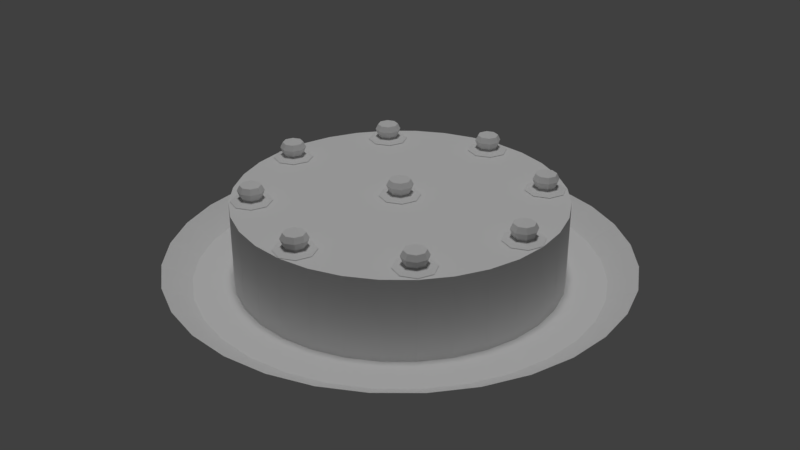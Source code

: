 # Source: cake.blend  (saved by Blender 2.79.0; exported with 4.5.12 LTS)
import bpy
from mathutils import Matrix  # noqa: F401  (used for matrix-valued properties, if any)

bpy.ops.wm.read_factory_settings(use_empty=True)
scene = bpy.context.scene
scene.name = 'Scene'

# ---- collections
col_collection_1 = bpy.data.collections.new('Collection 1'); scene.collection.children.link(col_collection_1)

# ---- materials (node trees are filled in below, after node groups)
mat_material_001 = bpy.data.materials.new('Material.001')
mat_material_001.alpha_threshold = 0.0
mat_material_001.use_transparent_shadow = False
mat_material_001.roughness = 0.5
mat_material = bpy.data.materials.new('Material')
mat_material.alpha_threshold = 0.0
mat_material.use_transparent_shadow = False
mat_material.roughness = 0.5
mat_material_002 = bpy.data.materials.new('Material.002')
mat_material_002.alpha_threshold = 0.0
mat_material_002.use_transparent_shadow = False
mat_material_002.roughness = 0.5

# ---- material node trees

# ---- world
world_world = bpy.data.worlds.new('World'); scene.world = world_world
world_world.color = (0.05088, 0.05088, 0.05088)
world_world.use_sun_shadow = False
world_world.sun_shadow_jitter_overblur = 0.0
world_world.cycles.sampling_method = 'MANUAL'

# ---- lights
light_sun = bpy.data.lights.new('Sun', 'SUN')
light_sun.transmission_factor = 0.0
light_sun.angle = 0.1993
light_sun.energy = 1.0
light_sun.shadow_buffer_clip_start = 0.5
light_sun.shadow_soft_size = 0.1
light_sun.shadow_cascade_max_distance = 1000.0

# ---- meshes
me_cylinder_002 = bpy.data.meshes.new('Cylinder.002')
me_cylinder_002.from_pydata([(0.0, 1.0, 0.6), (0.1951, 0.9808, 0.6), (0.1951, 0.9808, 2.6), (0.3827, 0.9239, 0.6), (0.5556, 0.8315, 2.6), (0.7071, 0.7071, 2.6), (0.8315, 0.5556, 0.6), (0.8315, 0.5556, 2.6), (0.9239, 0.3827, 0.6), (0.9239, 0.3827, 2.6), (0.9808, 0.1951, 0.6), (0.9808, 0.1951, 2.6), (1.0, 7.55e-08, 0.6), (0.8315, -0.5556, 2.6), (0.7071, -0.7071, 0.6), (0.7071, -0.7071, 2.6), (0.1951, -0.9808, 0.6), (-3.258e-07, -1.0, 0.6), (-0.1951, -0.9808, 2.6), (-0.3827, -0.9239, 0.6), (-1.0, 9.656e-07, 0.6), (-0.9808, 0.1951, 0.6), (-0.9808, 0.1951, 2.6), (-0.9239, 0.3827, 0.6), (-0.9239, 0.3827, 2.6), (-0.7071, 0.7071, 0.6), (-0.3827, 0.9239, 2.6), (-0.1951, 0.9808, 0.6), (-0.1951, 0.9808, 2.6), (0.0, 1.0, 2.6), (0.3827, 0.9239, 2.6), (0.5556, 0.8315, 0.6), (0.7071, 0.7071, 0.6), (1.0, 7.55e-08, 2.6), (0.9808, -0.1951, 0.6), (0.9808, -0.1951, 2.6), (0.9239, -0.3827, 0.6), (0.9239, -0.3827, 2.6), (0.8315, -0.5556, 0.6), (0.5556, -0.8315, 0.6), (0.5556, -0.8315, 2.6), (0.3827, -0.9239, 0.6), (0.3827, -0.9239, 2.6), (0.1951, -0.9808, 2.6), (-3.258e-07, -1.0, 2.6), (-0.1951, -0.9808, 0.6), (-0.3827, -0.9239, 2.6), (-0.5556, -0.8315, 0.6), (-0.5556, -0.8315, 2.6), (-0.7071, -0.7071, 0.6), (-0.7071, -0.7071, 2.6), (-0.8315, -0.5556, 0.6), (-0.8315, -0.5556, 2.6), (-0.9239, -0.3827, 0.6), (-0.9239, -0.3827, 2.6), (-0.9808, -0.1951, 0.6), (-0.9808, -0.1951, 2.6), (-1.0, 9.656e-07, 2.6), (-0.8315, 0.5556, 0.6), (-0.8315, 0.5556, 2.6), (-0.7071, 0.7071, 2.6), (-0.5556, 0.8315, 0.6), (-0.5556, 0.8315, 2.6), (-0.3827, 0.9239, 0.6)], [], [(0, 29, 2, 1), (1, 2, 30, 3), (3, 30, 4, 31), (31, 4, 5, 32), (32, 5, 7, 6), (6, 7, 9, 8), (8, 9, 11, 10), (10, 11, 33, 12), (12, 33, 35, 34), (34, 35, 37, 36), (36, 37, 13, 38), (38, 13, 15, 14), (14, 15, 40, 39), (39, 40, 42, 41), (41, 42, 43, 16), (16, 43, 44, 17), (17, 44, 18, 45), (45, 18, 46, 19), (19, 46, 48, 47), (47, 48, 50, 49), (49, 50, 52, 51), (51, 52, 54, 53), (53, 54, 56, 55), (55, 56, 57, 20), (20, 57, 22, 21), (21, 22, 24, 23), (23, 24, 59, 58), (58, 59, 60, 25), (25, 60, 62, 61), (61, 62, 26, 63), (2, 29, 28, 26, 62, 60, 59, 24, 22, 57, 56, 54, 52, 50, 48, 46, 18, 44, 43, 42, 40, 15, 13, 37, 35, 33, 11, 9, 7, 5, 4, 30), (27, 28, 29, 0), (63, 26, 28, 27)])
_k = set([(0, 1), (0, 27), (0, 29), (1, 2), (1, 3), (2, 29), (2, 30), (3, 30), (3, 31), (4, 5), (4, 30), (4, 31), (5, 7), (5, 32), (6, 7), (6, 8), (6, 32), (7, 9), (8, 9), (8, 10), (9, 11), (10, 11), (10, 12), (11, 33), (12, 33), (12, 34), (13, 15), (13, 37), (13, 38), (14, 15), (14, 38), (14, 39), (15, 40), (16, 17), (16, 41), (16, 43), (17, 44), (17, 45), (18, 44), (18, 45), (18, 46), (19, 45), (19, 46), (19, 47), (20, 21), (20, 55), (20, 57), (21, 22), (21, 23), (22, 24), (22, 57), (23, 24), (23, 58), (24, 59), (25, 58), (25, 60), (25, 61), (26, 28), (26, 62), (26, 63), (27, 28), (27, 63), (28, 29), (31, 32), (33, 35), (34, 35), (34, 36), (35, 37), (36, 37), (36, 38), (39, 40), (39, 41), (40, 42), (41, 42), (42, 43), (43, 44), (46, 48), (47, 48), (47, 49), (48, 50), (49, 50), (49, 51), (50, 52), (51, 52), (51, 53), (52, 54), (53, 54), (53, 55), (54, 56), (55, 56), (56, 57), (58, 59), (59, 60), (60, 62), (61, 62), (61, 63)])
me_cylinder_002.attributes.new('sharp_edge', 'BOOLEAN', 'EDGE').data.foreach_set('value', [ (min(e.vertices), max(e.vertices)) in _k for e in me_cylinder_002.edges])
_uv = me_cylinder_002.uv_layers.new(name='UVMap')
_uv.uv.foreach_set('vector', [2.395, -2.732, 2.395, 0.5156, 2.097, 0.5156, 2.097, -2.732, 2.097, -2.732, 2.097, 0.5156, 1.816, 0.5156, 1.816, -2.732, 1.816, -2.732, 1.816, 0.5156, 1.563, 0.5156, 1.563, -2.732, 1.563, -2.732, 1.563, 0.5156, 1.347, 0.5156, 1.347, -2.732, -1.742, 3.748, -1.742, 0.5, -1.527, 0.5, -1.527, 3.748, -1.527, 3.748, -1.527, 0.5, -1.274, 0.5, -1.274, 3.748, -1.274, 3.748, -1.274, 0.5, -0.993, 0.5, -0.993, 3.748, -0.993, 3.748, -0.993, 0.5, -0.6945, 0.5, -0.6945, 3.748, -0.6945, 3.748, -0.6945, 0.5, -0.3902, 0.5, -0.3902, 3.748, -0.3902, 3.748, -0.3902, 0.5, -0.09174, 0.5, -0.09174, 3.748, -0.09174, 3.748, -0.09174, 0.5, 0.1894, 0.5, 0.1894, 3.748, 0.1894, 3.748, 0.1894, 0.5, 0.4425, 0.5, 0.4425, 3.748, 0.4425, 3.748, 0.4425, 0.5, 0.6576, 0.5, 0.6576, 3.748, -1.312, -2.748, -1.312, 0.5, -1.565, 0.5, -1.565, -2.748, -1.565, -2.748, -1.565, 0.5, -1.846, 0.5, -1.846, -2.748, -1.846, -2.748, -1.846, 0.5, -2.145, 0.5, -2.145, -2.748, -2.145, -2.748, -2.145, 0.5, -2.449, 0.5, -2.449, -2.748, -2.449, -2.748, -2.449, 0.5, -2.748, 0.5, -2.748, -2.748, -2.277, 3.748, -2.277, 0.5, -1.995, 0.5, -1.995, 3.748, -1.995, 3.748, -1.995, 0.5, -1.742, 0.5, -1.742, 3.748, 0.6576, -2.748, 0.6576, 0.5, 0.4046, 0.5, 0.4046, -2.748, 0.4046, -2.748, 0.4046, 0.5, 0.1234, 0.5, 0.1234, -2.748, 0.1234, -2.748, 0.1234, 0.5, -0.175, 0.5, -0.175, -2.748, -0.175, -2.748, -0.175, 0.5, -0.4794, 0.5, -0.4794, -2.748, -0.4794, -2.748, -0.4794, 0.5, -0.7778, 0.5, -0.7778, -2.748, -0.7778, -2.748, -0.7778, 0.5, -1.059, 0.5, -1.059, -2.748, -1.059, -2.748, -1.059, 0.5, -1.312, 0.5, -1.312, -2.748, 3.748, -2.732, 3.748, 0.5156, 3.532, 0.5156, 3.532, -2.732, 3.532, -2.732, 3.532, 0.5156, 3.279, 0.5156, 3.279, -2.732, 3.279, -2.732, 3.279, 0.5156, 2.998, 0.5156, 2.998, -2.732, 2.355, 0.5156, 2.653, 0.5777, 2.934, 0.6996, 3.187, 0.8764, 3.403, 1.101, 3.572, 1.366, 3.688, 1.66, 3.748, 1.972, 3.748, 2.291, 3.688, 2.603, 3.572, 2.897, 3.403, 3.162, 3.187, 3.387, 2.934, 3.564, 2.653, 3.685, 2.355, 3.748, 2.05, 3.748, 1.752, 3.685, 1.471, 3.564, 1.218, 3.387, 1.003, 3.162, 0.8335, 2.897, 0.717, 2.603, 0.6576, 2.291, 0.6576, 1.972, 0.717, 1.66, 0.8335, 1.366, 1.003, 1.101, 1.218, 0.8764, 1.471, 0.6996, 1.752, 0.5777, 2.05, 0.5156, 2.7, -2.732, 2.7, 0.5156, 2.395, 0.5156, 2.395, -2.732, 2.998, -2.732, 2.998, 0.5156, 2.7, 0.5156, 2.7, -2.732])
me_cylinder_002.materials.append(mat_material_001)
me_cylinder_002.use_remesh_preserve_volume = False
me_cylinder_002.use_remesh_preserve_attributes = False
me_cylinder_002.use_mirror_vertex_groups = False
me_cylinder_002.update()
me_cylinder_000 = bpy.data.meshes.new('Cylinder.000')
me_cylinder_000.from_pydata([(-0.06414, 0.0, 3.015), (-0.08068, 0.0, 2.88), (-0.0641, 2.486e-09, 2.704), (-0.125, 0.0, 2.611), (-0.04535, 0.04535, 3.015), (-0.05705, 0.05705, 2.88), (-0.04533, 0.04533, 2.704), (-0.08839, 0.08839, 2.611), (-1.839e-08, 0.06414, 3.015), (-2.056e-08, 0.08068, 2.88), (-2.004e-08, 0.0641, 2.704), (-1.67e-08, 0.125, 2.611), (-3.222e-08, -1.335e-08, 3.117), (0.04535, 0.04535, 3.015), (0.05705, 0.05705, 2.88), (0.04533, 0.04533, 2.704), (0.08839, 0.08839, 2.611), (0.06414, 2.085e-09, 3.015), (0.08068, 1.419e-09, 2.88), (0.0641, 5.417e-09, 2.704), (0.125, 1.555e-09, 2.611), (0.04535, -0.04535, 3.015), (0.05705, -0.05705, 2.88), (0.04533, -0.04533, 2.704), (0.08839, -0.08839, 2.611), (-2.089e-08, -0.06414, 3.015), (-2.056e-08, -0.08068, 2.88), (-1.591e-08, -0.0641, 2.704), (-2.043e-08, -0.125, 2.611), (-0.04535, -0.04535, 3.015), (-0.05705, -0.05705, 2.88), (-0.04533, -0.04533, 2.704), (-0.08839, -0.08839, 2.611), (0.8109, 0.0, 3.015), (0.7943, 0.0, 2.88), (0.8109, 2.486e-09, 2.704), (0.75, 0.0, 2.611), (0.8296, 0.04535, 3.015), (0.8179, 0.05705, 2.88), (0.8297, 0.04533, 2.704), (0.7866, 0.08839, 2.611), (0.875, 0.06414, 3.015), (0.875, 0.08068, 2.88), (0.875, 0.0641, 2.704), (0.875, 0.125, 2.611), (0.875, -1.335e-08, 3.117), (0.9204, 0.04535, 3.015), (0.9321, 0.05705, 2.88), (0.9203, 0.04533, 2.704), (0.9634, 0.08839, 2.611), (0.9391, 2.085e-09, 3.015), (0.9557, 1.419e-09, 2.88), (0.9391, 5.417e-09, 2.704), (1.0, 1.555e-09, 2.611), (0.9204, -0.04535, 3.015), (0.9321, -0.05705, 2.88), (0.9203, -0.04533, 2.704), (0.9634, -0.08839, 2.611), (0.875, -0.06414, 3.015), (0.875, -0.08068, 2.88), (0.875, -0.0641, 2.704), (0.875, -0.125, 2.611), (0.8296, -0.04535, 3.015), (0.8179, -0.05705, 2.88), (0.8297, -0.04533, 2.704), (0.7866, -0.08839, 2.611), (-0.9391, 0.0, 3.015), (-0.9557, 0.0, 2.88), (-0.9391, 2.486e-09, 2.704), (-1.0, 0.0, 2.611), (-0.9204, 0.04535, 3.015), (-0.9321, 0.05705, 2.88), (-0.9203, 0.04533, 2.704), (-0.9634, 0.08839, 2.611), (-0.875, 0.06414, 3.015), (-0.875, 0.08068, 2.88), (-0.875, 0.0641, 2.704), (-0.875, 0.125, 2.611), (-0.875, -1.335e-08, 3.117), (-0.8296, 0.04535, 3.015), (-0.8179, 0.05705, 2.88), (-0.8297, 0.04533, 2.704), (-0.7866, 0.08839, 2.611), (-0.8109, 2.085e-09, 3.015), (-0.7943, 1.419e-09, 2.88), (-0.8109, 5.417e-09, 2.704), (-0.75, 1.555e-09, 2.611), (-0.8296, -0.04535, 3.015), (-0.8179, -0.05705, 2.88), (-0.8297, -0.04533, 2.704), (-0.7866, -0.08839, 2.611), (-0.875, -0.06414, 3.015), (-0.875, -0.08068, 2.88), (-0.875, -0.0641, 2.704), (-0.875, -0.125, 2.611), (-0.9204, -0.04535, 3.015), (-0.9321, -0.05705, 2.88), (-0.9203, -0.04533, 2.704), (-0.9634, -0.08839, 2.611), (-0.06414, 0.875, 3.015), (-0.08068, 0.875, 2.88), (-0.0641, 0.875, 2.704), (-0.125, 0.875, 2.611), (-0.04535, 0.9204, 3.015), (-0.05705, 0.9321, 2.88), (-0.04533, 0.9203, 2.704), (-0.08839, 0.9634, 2.611), (-1.839e-08, 0.9391, 3.015), (-2.056e-08, 0.9557, 2.88), (-2.004e-08, 0.9391, 2.704), (-1.67e-08, 1.0, 2.611), (-3.222e-08, 0.875, 3.117), (0.04535, 0.9204, 3.015), (0.05705, 0.9321, 2.88), (0.04533, 0.9203, 2.704), (0.08839, 0.9634, 2.611), (0.06414, 0.875, 3.015), (0.08068, 0.875, 2.88), (0.0641, 0.875, 2.704), (0.125, 0.875, 2.611), (0.04535, 0.8296, 3.015), (0.05705, 0.8179, 2.88), (0.04533, 0.8297, 2.704), (0.08839, 0.7866, 2.611), (-2.089e-08, 0.8109, 3.015), (-2.056e-08, 0.7943, 2.88), (-1.591e-08, 0.8109, 2.704), (-2.043e-08, 0.75, 2.611), (-0.04535, 0.8296, 3.015), (-0.05705, 0.8179, 2.88), (-0.04533, 0.8297, 2.704), (-0.08839, 0.7866, 2.611), (-0.06414, -0.875, 3.015), (-0.08068, -0.875, 2.88), (-0.0641, -0.875, 2.704), (-0.125, -0.875, 2.611), (-0.04535, -0.8296, 3.015), (-0.05705, -0.8179, 2.88), (-0.04533, -0.8297, 2.704), (-0.08839, -0.7866, 2.611), (-1.839e-08, -0.8109, 3.015), (-2.056e-08, -0.7943, 2.88), (-2.004e-08, -0.8109, 2.704), (-1.67e-08, -0.75, 2.611), (-3.222e-08, -0.875, 3.117), (0.04535, -0.8296, 3.015), (0.05705, -0.8179, 2.88), (0.04533, -0.8297, 2.704), (0.08839, -0.7866, 2.611), (0.06414, -0.875, 3.015), (0.08068, -0.875, 2.88), (0.0641, -0.875, 2.704), (0.125, -0.875, 2.611), (0.04535, -0.9204, 3.015), (0.05705, -0.9321, 2.88), (0.04533, -0.9203, 2.704), (0.08839, -0.9634, 2.611), (-2.089e-08, -0.9391, 3.015), (-2.056e-08, -0.9557, 2.88), (-1.591e-08, -0.9391, 2.704), (-2.043e-08, -1.0, 2.611), (-0.04535, -0.9204, 3.015), (-0.05705, -0.9321, 2.88), (-0.04533, -0.9203, 2.704), (-0.08839, -0.9634, 2.611), (0.5484, -0.6125, 3.015), (0.5318, -0.6125, 2.88), (0.5484, -0.6125, 2.704), (0.4875, -0.6125, 2.611), (0.5671, -0.5671, 3.015), (0.5554, -0.5554, 2.88), (0.5672, -0.5672, 2.704), (0.5241, -0.5241, 2.611), (0.6125, -0.5484, 3.015), (0.6125, -0.5318, 2.88), (0.6125, -0.5484, 2.704), (0.6125, -0.4875, 2.611), (0.6125, -0.6125, 3.117), (0.6579, -0.5671, 3.015), (0.6696, -0.5554, 2.88), (0.6578, -0.5672, 2.704), (0.7009, -0.5241, 2.611), (0.6766, -0.6125, 3.015), (0.6932, -0.6125, 2.88), (0.6766, -0.6125, 2.704), (0.7375, -0.6125, 2.611), (0.6579, -0.6579, 3.015), (0.6696, -0.6696, 2.88), (0.6578, -0.6578, 2.704), (0.7009, -0.7009, 2.611), (0.6125, -0.6766, 3.015), (0.6125, -0.6932, 2.88), (0.6125, -0.6766, 2.704), (0.6125, -0.7375, 2.611), (0.5671, -0.6579, 3.015), (0.5554, -0.6696, 2.88), (0.5672, -0.6578, 2.704), (0.5241, -0.7009, 2.611), (0.5484, 0.6125, 3.015), (0.5318, 0.6125, 2.88), (0.5484, 0.6125, 2.704), (0.4875, 0.6125, 2.611), (0.5671, 0.6579, 3.015), (0.5554, 0.6696, 2.88), (0.5672, 0.6578, 2.704), (0.5241, 0.7009, 2.611), (0.6125, 0.6766, 3.015), (0.6125, 0.6932, 2.88), (0.6125, 0.6766, 2.704), (0.6125, 0.7375, 2.611), (0.6125, 0.6125, 3.117), (0.6579, 0.6579, 3.015), (0.6696, 0.6696, 2.88), (0.6578, 0.6578, 2.704), (0.7009, 0.7009, 2.611), (0.6766, 0.6125, 3.015), (0.6932, 0.6125, 2.88), (0.6766, 0.6125, 2.704), (0.7375, 0.6125, 2.611), (0.6579, 0.5671, 3.015), (0.6696, 0.5554, 2.88), (0.6578, 0.5672, 2.704), (0.7009, 0.5241, 2.611), (0.6125, 0.5484, 3.015), (0.6125, 0.5318, 2.88), (0.6125, 0.5484, 2.704), (0.6125, 0.4875, 2.611), (0.5671, 0.5671, 3.015), (0.5554, 0.5554, 2.88), (0.5672, 0.5672, 2.704), (0.5241, 0.5241, 2.611), (-0.6766, 0.6125, 3.015), (-0.6932, 0.6125, 2.88), (-0.6766, 0.6125, 2.704), (-0.7375, 0.6125, 2.611), (-0.6579, 0.6579, 3.015), (-0.6696, 0.6696, 2.88), (-0.6578, 0.6578, 2.704), (-0.7009, 0.7009, 2.611), (-0.6125, 0.6766, 3.015), (-0.6125, 0.6932, 2.88), (-0.6125, 0.6766, 2.704), (-0.6125, 0.7375, 2.611), (-0.6125, 0.6125, 3.117), (-0.5671, 0.6579, 3.015), (-0.5554, 0.6696, 2.88), (-0.5672, 0.6578, 2.704), (-0.5241, 0.7009, 2.611), (-0.5484, 0.6125, 3.015), (-0.5318, 0.6125, 2.88), (-0.5484, 0.6125, 2.704), (-0.4875, 0.6125, 2.611), (-0.5671, 0.5671, 3.015), (-0.5554, 0.5554, 2.88), (-0.5672, 0.5672, 2.704), (-0.5241, 0.5241, 2.611), (-0.6125, 0.5484, 3.015), (-0.6125, 0.5318, 2.88), (-0.6125, 0.5484, 2.704), (-0.6125, 0.4875, 2.611), (-0.6579, 0.5671, 3.015), (-0.6696, 0.5554, 2.88), (-0.6578, 0.5672, 2.704), (-0.7009, 0.5241, 2.611), (-0.6766, -0.6125, 3.015), (-0.6932, -0.6125, 2.88), (-0.6766, -0.6125, 2.704), (-0.7375, -0.6125, 2.611), (-0.6579, -0.5671, 3.015), (-0.6696, -0.5554, 2.88), (-0.6578, -0.5672, 2.704), (-0.7009, -0.5241, 2.611), (-0.6125, -0.5484, 3.015), (-0.6125, -0.5318, 2.88), (-0.6125, -0.5484, 2.704), (-0.6125, -0.4875, 2.611), (-0.6125, -0.6125, 3.117), (-0.5671, -0.5671, 3.015), (-0.5554, -0.5554, 2.88), (-0.5672, -0.5672, 2.704), (-0.5241, -0.5241, 2.611), (-0.5484, -0.6125, 3.015), (-0.5318, -0.6125, 2.88), (-0.5484, -0.6125, 2.704), (-0.4875, -0.6125, 2.611), (-0.5671, -0.6579, 3.015), (-0.5554, -0.6696, 2.88), (-0.5672, -0.6578, 2.704), (-0.5241, -0.7009, 2.611), (-0.6125, -0.6766, 3.015), (-0.6125, -0.6932, 2.88), (-0.6125, -0.6766, 2.704), (-0.6125, -0.7375, 2.611), (-0.6579, -0.6579, 3.015), (-0.6696, -0.6696, 2.88), (-0.6578, -0.6578, 2.704), (-0.7009, -0.7009, 2.611)], [], [(2, 1, 5, 6), (3, 2, 6, 7), (1, 0, 4, 5), (7, 6, 10, 11), (5, 4, 8, 9), (6, 5, 9, 10), (11, 10, 15, 16), (9, 8, 13, 14), (10, 9, 14, 15), (15, 14, 18, 19), (16, 15, 19, 20), (14, 13, 17, 18), (19, 18, 22, 23), (20, 19, 23, 24), (18, 17, 21, 22), (24, 23, 27, 28), (22, 21, 25, 26), (23, 22, 26, 27), (26, 25, 29, 30), (27, 26, 30, 31), (28, 27, 31, 32), (0, 12, 4), (4, 12, 8), (8, 12, 13), (13, 12, 17), (17, 12, 21), (21, 12, 25), (25, 12, 29), (31, 30, 1, 2), (29, 12, 0), (32, 31, 2, 3), (30, 29, 0, 1), (35, 34, 38, 39), (36, 35, 39, 40), (34, 33, 37, 38), (40, 39, 43, 44), (38, 37, 41, 42), (39, 38, 42, 43), (44, 43, 48, 49), (42, 41, 46, 47), (43, 42, 47, 48), (48, 47, 51, 52), (49, 48, 52, 53), (47, 46, 50, 51), (52, 51, 55, 56), (53, 52, 56, 57), (51, 50, 54, 55), (57, 56, 60, 61), (55, 54, 58, 59), (56, 55, 59, 60), (59, 58, 62, 63), (60, 59, 63, 64), (61, 60, 64, 65), (33, 45, 37), (37, 45, 41), (41, 45, 46), (46, 45, 50), (50, 45, 54), (54, 45, 58), (58, 45, 62), (64, 63, 34, 35), (62, 45, 33), (65, 64, 35, 36), (63, 62, 33, 34), (68, 67, 71, 72), (69, 68, 72, 73), (67, 66, 70, 71), (73, 72, 76, 77), (71, 70, 74, 75), (72, 71, 75, 76), (77, 76, 81, 82), (75, 74, 79, 80), (76, 75, 80, 81), (81, 80, 84, 85), (82, 81, 85, 86), (80, 79, 83, 84), (85, 84, 88, 89), (86, 85, 89, 90), (84, 83, 87, 88), (90, 89, 93, 94), (88, 87, 91, 92), (89, 88, 92, 93), (92, 91, 95, 96), (93, 92, 96, 97), (94, 93, 97, 98), (66, 78, 70), (70, 78, 74), (74, 78, 79), (79, 78, 83), (83, 78, 87), (87, 78, 91), (91, 78, 95), (97, 96, 67, 68), (95, 78, 66), (98, 97, 68, 69), (96, 95, 66, 67), (101, 100, 104, 105), (102, 101, 105, 106), (100, 99, 103, 104), (106, 105, 109, 110), (104, 103, 107, 108), (105, 104, 108, 109), (110, 109, 114, 115), (108, 107, 112, 113), (109, 108, 113, 114), (114, 113, 117, 118), (115, 114, 118, 119), (113, 112, 116, 117), (118, 117, 121, 122), (119, 118, 122, 123), (117, 116, 120, 121), (123, 122, 126, 127), (121, 120, 124, 125), (122, 121, 125, 126), (125, 124, 128, 129), (126, 125, 129, 130), (127, 126, 130, 131), (99, 111, 103), (103, 111, 107), (107, 111, 112), (112, 111, 116), (116, 111, 120), (120, 111, 124), (124, 111, 128), (130, 129, 100, 101), (128, 111, 99), (131, 130, 101, 102), (129, 128, 99, 100), (134, 133, 137, 138), (135, 134, 138, 139), (133, 132, 136, 137), (139, 138, 142, 143), (137, 136, 140, 141), (138, 137, 141, 142), (143, 142, 147, 148), (141, 140, 145, 146), (142, 141, 146, 147), (147, 146, 150, 151), (148, 147, 151, 152), (146, 145, 149, 150), (151, 150, 154, 155), (152, 151, 155, 156), (150, 149, 153, 154), (156, 155, 159, 160), (154, 153, 157, 158), (155, 154, 158, 159), (158, 157, 161, 162), (159, 158, 162, 163), (160, 159, 163, 164), (132, 144, 136), (136, 144, 140), (140, 144, 145), (145, 144, 149), (149, 144, 153), (153, 144, 157), (157, 144, 161), (163, 162, 133, 134), (161, 144, 132), (164, 163, 134, 135), (162, 161, 132, 133), (167, 166, 170, 171), (168, 167, 171, 172), (166, 165, 169, 170), (172, 171, 175, 176), (170, 169, 173, 174), (171, 170, 174, 175), (176, 175, 180, 181), (174, 173, 178, 179), (175, 174, 179, 180), (180, 179, 183, 184), (181, 180, 184, 185), (179, 178, 182, 183), (184, 183, 187, 188), (185, 184, 188, 189), (183, 182, 186, 187), (189, 188, 192, 193), (187, 186, 190, 191), (188, 187, 191, 192), (191, 190, 194, 195), (192, 191, 195, 196), (193, 192, 196, 197), (165, 177, 169), (169, 177, 173), (173, 177, 178), (178, 177, 182), (182, 177, 186), (186, 177, 190), (190, 177, 194), (196, 195, 166, 167), (194, 177, 165), (197, 196, 167, 168), (195, 194, 165, 166), (200, 199, 203, 204), (201, 200, 204, 205), (199, 198, 202, 203), (205, 204, 208, 209), (203, 202, 206, 207), (204, 203, 207, 208), (209, 208, 213, 214), (207, 206, 211, 212), (208, 207, 212, 213), (213, 212, 216, 217), (214, 213, 217, 218), (212, 211, 215, 216), (217, 216, 220, 221), (218, 217, 221, 222), (216, 215, 219, 220), (222, 221, 225, 226), (220, 219, 223, 224), (221, 220, 224, 225), (224, 223, 227, 228), (225, 224, 228, 229), (226, 225, 229, 230), (198, 210, 202), (202, 210, 206), (206, 210, 211), (211, 210, 215), (215, 210, 219), (219, 210, 223), (223, 210, 227), (229, 228, 199, 200), (227, 210, 198), (230, 229, 200, 201), (228, 227, 198, 199), (233, 232, 236, 237), (234, 233, 237, 238), (232, 231, 235, 236), (238, 237, 241, 242), (236, 235, 239, 240), (237, 236, 240, 241), (242, 241, 246, 247), (240, 239, 244, 245), (241, 240, 245, 246), (246, 245, 249, 250), (247, 246, 250, 251), (245, 244, 248, 249), (250, 249, 253, 254), (251, 250, 254, 255), (249, 248, 252, 253), (255, 254, 258, 259), (253, 252, 256, 257), (254, 253, 257, 258), (257, 256, 260, 261), (258, 257, 261, 262), (259, 258, 262, 263), (231, 243, 235), (235, 243, 239), (239, 243, 244), (244, 243, 248), (248, 243, 252), (252, 243, 256), (256, 243, 260), (262, 261, 232, 233), (260, 243, 231), (263, 262, 233, 234), (261, 260, 231, 232), (266, 265, 269, 270), (267, 266, 270, 271), (265, 264, 268, 269), (271, 270, 274, 275), (269, 268, 272, 273), (270, 269, 273, 274), (275, 274, 279, 280), (273, 272, 277, 278), (274, 273, 278, 279), (279, 278, 282, 283), (280, 279, 283, 284), (278, 277, 281, 282), (283, 282, 286, 287), (284, 283, 287, 288), (282, 281, 285, 286), (288, 287, 291, 292), (286, 285, 289, 290), (287, 286, 290, 291), (290, 289, 293, 294), (291, 290, 294, 295), (292, 291, 295, 296), (264, 276, 268), (268, 276, 272), (272, 276, 277), (277, 276, 281), (281, 276, 285), (285, 276, 289), (289, 276, 293), (295, 294, 265, 266), (293, 276, 264), (296, 295, 266, 267), (294, 293, 264, 265)])
_uv = me_cylinder_000.uv_layers.new(name='UVMap')
_uv.uv.foreach_set('vector', [0.122, 0.7923, 0.1178, 0.6807, 0.1582, 0.6807, 0.154, 0.7923, 0.3896, 0.957, 0.3282, 0.9422, 0.3282, 0.911, 0.3896, 0.8961, 0.1178, 0.6807, 0.1219, 0.5944, 0.154, 0.5944, 0.1582, 0.6807, 0.8771, 0.4102, 0.9383, 0.446, 0.938, 0.468, 0.8766, 0.4532, 0.1582, 0.6807, 0.154, 0.5944, 0.1767, 0.5941, 0.1867, 0.6803, 0.154, 0.7923, 0.1582, 0.6807, 0.1867, 0.6803, 0.1767, 0.792, 0.8766, 0.4532, 0.938, 0.468, 0.938, 0.4992, 0.8766, 0.5141, 0.3813, 0.3804, 0.3673, 0.4656, 0.3354, 0.4622, 0.3412, 0.376, 0.3899, 0.269, 0.3813, 0.3804, 0.3412, 0.376, 0.358, 0.2655, 0.358, 0.2655, 0.3412, 0.376, 0.3127, 0.3733, 0.3354, 0.2633, 0.8766, 0.5141, 0.938, 0.4992, 0.9383, 0.5213, 0.8771, 0.5571, 0.3412, 0.376, 0.3354, 0.4622, 0.3129, 0.46, 0.3127, 0.3733, 0.6212, 0.269, 0.6126, 0.3804, 0.5725, 0.376, 0.5894, 0.2655, 0.1181, 0.7923, 0.1795, 0.8074, 0.1793, 0.8386, 0.1178, 0.8531, 0.6126, 0.3804, 0.5987, 0.4656, 0.5668, 0.4622, 0.5725, 0.376, 0.1178, 0.8531, 0.1793, 0.8386, 0.1795, 0.8607, 0.1181, 0.8961, 0.5725, 0.376, 0.5668, 0.4622, 0.5442, 0.46, 0.5441, 0.3733, 0.5894, 0.2655, 0.5725, 0.376, 0.5441, 0.3733, 0.5668, 0.2633, 0.1863, 0.3804, 0.1724, 0.4656, 0.1405, 0.4622, 0.1462, 0.376, 0.1949, 0.269, 0.1863, 0.3804, 0.1462, 0.376, 0.1631, 0.2655, 0.6298, 0.7923, 0.6911, 0.8074, 0.691, 0.8386, 0.6294, 0.8531, 0.1219, 0.5944, 0.138, 0.529, 0.154, 0.5944, 0.3899, 0.4684, 0.3439, 0.529, 0.3673, 0.4656, 0.3673, 0.4656, 0.3439, 0.529, 0.3354, 0.4622, 0.6212, 0.4684, 0.5753, 0.529, 0.5987, 0.4656, 0.5987, 0.4656, 0.5753, 0.529, 0.5668, 0.4622, 0.1949, 0.4684, 0.149, 0.529, 0.1724, 0.4656, 0.1724, 0.4656, 0.149, 0.529, 0.1405, 0.4622, 0.1631, 0.2655, 0.1462, 0.376, 0.1178, 0.3733, 0.1405, 0.2633, 0.1405, 0.4622, 0.149, 0.529, 0.1179, 0.46, 0.6294, 0.8531, 0.691, 0.8386, 0.6911, 0.8607, 0.6298, 0.8961, 0.1462, 0.376, 0.1405, 0.4622, 0.1179, 0.46, 0.1178, 0.3733, 0.8, 0.79, 0.7958, 0.6784, 0.8362, 0.6784, 0.832, 0.79, 0.06145, 0.957, 1.559e-07, 0.9422, 0.0, 0.911, 0.06145, 0.8961, 0.7958, 0.6784, 0.8, 0.5921, 0.8321, 0.5921, 0.8362, 0.6784, 0.7676, 0.8939, 0.829, 0.9293, 0.8288, 0.9514, 0.7673, 0.9369, 0.6252, 0.1514, 0.6352, 0.06517, 0.6579, 0.06545, 0.6537, 0.1517, 0.6352, 0.2631, 0.6252, 0.1514, 0.6537, 0.1517, 0.6579, 0.2633, 0.7673, 0.9369, 0.8288, 0.9514, 0.829, 0.9826, 0.7676, 0.9977, 0.6537, 0.1517, 0.6579, 0.06545, 0.69, 0.06545, 0.6941, 0.1517, 0.6579, 0.2633, 0.6537, 0.1517, 0.6941, 0.1517, 0.6899, 0.2633, 0.2049, 0.5264, 0.1949, 0.4147, 0.2235, 0.415, 0.2276, 0.5267, 0.2572, 0.79, 0.3184, 0.8258, 0.3181, 0.8479, 0.2567, 0.833, 0.1949, 0.4147, 0.2049, 0.3285, 0.2276, 0.3288, 0.2235, 0.415, 0.2276, 0.5267, 0.2235, 0.415, 0.2639, 0.415, 0.2597, 0.5267, 0.2567, 0.833, 0.3181, 0.8479, 0.3181, 0.8791, 0.2567, 0.8939, 0.2235, 0.415, 0.2276, 0.3288, 0.2597, 0.3288, 0.2639, 0.415, 0.2567, 0.8939, 0.3181, 0.8791, 0.3184, 0.9011, 0.2572, 0.9369, 0.2639, 0.415, 0.2597, 0.3288, 0.2824, 0.3285, 0.2924, 0.4147, 0.2597, 0.5267, 0.2639, 0.415, 0.2924, 0.4147, 0.2824, 0.5264, 0.8319, 0.1517, 0.8361, 0.06545, 0.8682, 0.06545, 0.8723, 0.1517, 0.8361, 0.2633, 0.8319, 0.1517, 0.8723, 0.1517, 0.8682, 0.2633, 0.9386, 0.5749, 1.0, 0.59, 0.9998, 0.6212, 0.9383, 0.6357, 0.8, 0.5921, 0.816, 0.5267, 0.8321, 0.5921, 0.6352, 0.06517, 0.6739, 0.0, 0.6579, 0.06545, 0.6579, 0.06545, 0.6739, 0.0, 0.69, 0.06545, 0.2049, 0.3285, 0.2437, 0.2633, 0.2276, 0.3288, 0.2276, 0.3288, 0.2437, 0.2633, 0.2597, 0.3288, 0.2597, 0.3288, 0.2437, 0.2633, 0.2824, 0.3285, 0.8361, 0.06545, 0.8521, 0.0, 0.8682, 0.06545, 0.7773, 0.7897, 0.7673, 0.678, 0.7958, 0.6784, 0.8, 0.79, 0.7773, 0.5919, 0.816, 0.5267, 0.8, 0.5921, 0.9383, 0.6357, 0.9998, 0.6212, 1.0, 0.6433, 0.9386, 0.6788, 0.7673, 0.678, 0.7773, 0.5919, 0.8, 0.5921, 0.7958, 0.6784, 0.2276, 0.79, 0.2235, 0.6784, 0.2639, 0.6784, 0.2597, 0.79, 0.5819, 0.957, 0.5205, 0.9422, 0.5205, 0.911, 0.5819, 0.8961, 0.2235, 0.6784, 0.2276, 0.5921, 0.2597, 0.5921, 0.2639, 0.6784, 0.9344, 0.0, 0.9957, 0.03546, 0.9956, 0.05752, 0.934, 0.04302, 0.0, 0.6803, 0.009993, 0.5941, 0.03269, 0.5944, 0.02855, 0.6807, 0.01002, 0.792, 0.0, 0.6803, 0.02855, 0.6807, 0.0327, 0.7923, 0.934, 0.04302, 0.9956, 0.05752, 0.9957, 0.08872, 0.9344, 0.1039, 0.02855, 0.6807, 0.03269, 0.5944, 0.06478, 0.5944, 0.06892, 0.6807, 0.0327, 0.7923, 0.02855, 0.6807, 0.06892, 0.6807, 0.06477, 0.7923, 0.1075, 0.2631, 0.09747, 0.1514, 0.126, 0.1517, 0.1302, 0.2633, 0.8771, 0.704, 0.9383, 0.7397, 0.938, 0.7618, 0.8766, 0.747, 0.09747, 0.1514, 0.1075, 0.06517, 0.1302, 0.06545, 0.126, 0.1517, 0.1302, 0.2633, 0.126, 0.1517, 0.1664, 0.1517, 0.1622, 0.2633, 0.8766, 0.747, 0.938, 0.7618, 0.938, 0.793, 0.8766, 0.8078, 0.126, 0.1517, 0.1302, 0.06545, 0.1622, 0.06545, 0.1664, 0.1517, 0.8766, 0.8078, 0.938, 0.793, 0.9383, 0.815, 0.8771, 0.8508, 0.1664, 0.1517, 0.1622, 0.06545, 0.1849, 0.06517, 0.1949, 0.1514, 0.1622, 0.2633, 0.1664, 0.1517, 0.1949, 0.1514, 0.1849, 0.2631, 0.8362, 0.6784, 0.8403, 0.5921, 0.8724, 0.5921, 0.8766, 0.6784, 0.8403, 0.79, 0.8362, 0.6784, 0.8766, 0.6784, 0.8724, 0.79, 0.9386, 0.8508, 1.0, 0.866, 0.9998, 0.8972, 0.9383, 0.9117, 0.2276, 0.5921, 0.2437, 0.5267, 0.2597, 0.5921, 0.009993, 0.5941, 0.04873, 0.529, 0.03269, 0.5944, 0.03269, 0.5944, 0.04873, 0.529, 0.06478, 0.5944, 0.1075, 0.06517, 0.1462, 0.0, 0.1302, 0.06545, 0.1302, 0.06545, 0.1462, 0.0, 0.1622, 0.06545, 0.1622, 0.06545, 0.1462, 0.0, 0.1849, 0.06517, 0.8403, 0.5921, 0.8564, 0.5267, 0.8724, 0.5921, 0.2049, 0.7897, 0.1949, 0.678, 0.2235, 0.6784, 0.2276, 0.79, 0.2049, 0.5919, 0.2437, 0.5267, 0.2276, 0.5921, 0.9383, 0.9117, 0.9998, 0.8972, 1.0, 0.9192, 0.9386, 0.9547, 0.1949, 0.678, 0.2049, 0.5919, 0.2276, 0.5921, 0.2235, 0.6784, 0.4793, 0.7923, 0.4752, 0.6807, 0.5156, 0.6807, 0.5114, 0.7923, 0.8726, 0.1469, 0.934, 0.162, 0.9338, 0.1932, 0.8723, 0.2077, 0.4752, 0.6807, 0.4793, 0.5944, 0.5114, 0.5944, 0.5156, 0.6807, 0.8723, 0.2077, 0.9338, 0.1932, 0.934, 0.2153, 0.8726, 0.2507, 0.5156, 0.6807, 0.5114, 0.5944, 0.5341, 0.5941, 0.5441, 0.6803, 0.5114, 0.7923, 0.5156, 0.6807, 0.5441, 0.6803, 0.5341, 0.792, 0.1181, 0.8961, 0.1795, 0.9113, 0.1793, 0.9425, 0.1178, 0.957, 0.4584, 0.3804, 0.4445, 0.4656, 0.4126, 0.4622, 0.4183, 0.376, 0.467, 0.269, 0.4584, 0.3804, 0.4183, 0.376, 0.4351, 0.2655, 0.4351, 0.2655, 0.4183, 0.376, 0.3899, 0.3733, 0.4125, 0.2633, 0.1178, 0.957, 0.1793, 0.9425, 0.1795, 0.9645, 0.1181, 1.0, 0.4183, 0.376, 0.4126, 0.4622, 0.39, 0.46, 0.3899, 0.3733, 0.394, 0.7923, 0.3899, 0.6807, 0.4302, 0.6807, 0.4261, 0.7923, 0.6987, 0.8939, 0.7601, 0.909, 0.7599, 0.9402, 0.6984, 0.9547, 0.3899, 0.6807, 0.394, 0.5944, 0.4261, 0.5944, 0.4302, 0.6807, 0.6984, 0.9547, 0.7599, 0.9402, 0.7601, 0.9623, 0.6987, 0.9977, 0.4302, 0.6807, 0.4261, 0.5944, 0.4488, 0.5941, 0.4588, 0.6803, 0.4261, 0.7923, 0.4302, 0.6807, 0.4588, 0.6803, 0.4488, 0.792, 0.6898, 0.3804, 0.6758, 0.4656, 0.6439, 0.4622, 0.6496, 0.376, 0.6984, 0.269, 0.6898, 0.3804, 0.6496, 0.376, 0.6665, 0.2655, 0.3902, 0.7923, 0.4516, 0.8074, 0.4514, 0.8386, 0.3899, 0.8531, 0.4793, 0.5944, 0.4954, 0.529, 0.5114, 0.5944, 0.467, 0.4684, 0.4211, 0.529, 0.4445, 0.4656, 0.4445, 0.4656, 0.4211, 0.529, 0.4126, 0.4622, 0.4126, 0.4622, 0.4211, 0.529, 0.39, 0.46, 0.394, 0.5944, 0.4101, 0.529, 0.4261, 0.5944, 0.6984, 0.4684, 0.6524, 0.529, 0.6758, 0.4656, 0.6758, 0.4656, 0.6524, 0.529, 0.6439, 0.4622, 0.6665, 0.2655, 0.6496, 0.376, 0.6212, 0.3733, 0.6439, 0.2633, 0.6439, 0.4622, 0.6524, 0.529, 0.6214, 0.46, 0.3899, 0.8531, 0.4514, 0.8386, 0.4516, 0.8607, 0.3902, 0.8961, 0.6496, 0.376, 0.6439, 0.4622, 0.6214, 0.46, 0.6212, 0.3733, 0.7714, 0.5267, 0.7673, 0.415, 0.8077, 0.415, 0.8035, 0.5267, 0.9386, 0.2633, 1.0, 0.2785, 0.9998, 0.3097, 0.9383, 0.3242, 0.7673, 0.415, 0.7714, 0.3288, 0.8035, 0.3288, 0.8077, 0.415, 0.9383, 0.3242, 0.9998, 0.3097, 1.0, 0.3317, 0.9386, 0.3672, 0.8077, 0.415, 0.8035, 0.3288, 0.8262, 0.3285, 0.8362, 0.4147, 0.8035, 0.5267, 0.8077, 0.415, 0.8362, 0.4147, 0.8262, 0.5264, 0.4591, 0.7923, 0.5205, 0.8074, 0.5203, 0.8386, 0.4588, 0.8531, 0.06854, 0.3804, 0.0546, 0.4656, 0.02271, 0.4622, 0.02841, 0.376, 0.07712, 0.269, 0.06854, 0.3804, 0.02841, 0.376, 0.04525, 0.2655, 0.04525, 0.2655, 0.02841, 0.376, 0.0, 0.3733, 0.02267, 0.2633, 0.4588, 0.8531, 0.5203, 0.8386, 0.5205, 0.8607, 0.4591, 0.8961, 0.02841, 0.376, 0.02271, 0.4622, 0.0001189, 0.46, 0.0, 0.3733, 0.5604, 0.2633, 0.5563, 0.1517, 0.5966, 0.1517, 0.5925, 0.2633, 0.6987, 0.79, 0.7601, 0.8052, 0.7599, 0.8363, 0.6984, 0.8509, 0.5563, 0.1517, 0.5604, 0.06545, 0.5925, 0.06545, 0.5966, 0.1517, 0.6984, 0.8509, 0.7599, 0.8363, 0.7601, 0.8584, 0.6987, 0.8939, 0.5966, 0.1517, 0.5925, 0.06545, 0.6152, 0.06517, 0.6252, 0.1514, 0.5925, 0.2633, 0.5966, 0.1517, 0.6252, 0.1514, 0.6152, 0.2631, 0.5355, 0.3804, 0.5216, 0.4656, 0.4897, 0.4622, 0.4954, 0.376, 0.5441, 0.269, 0.5355, 0.3804, 0.4954, 0.376, 0.5122, 0.2655, 0.9386, 0.471, 1.0, 0.4862, 0.9998, 0.5174, 0.9383, 0.5319, 0.7714, 0.3288, 0.7875, 0.2633, 0.8035, 0.3288, 0.07712, 0.4684, 0.0312, 0.529, 0.0546, 0.4656, 0.0546, 0.4656, 0.0312, 0.529, 0.02271, 0.4622, 0.02271, 0.4622, 0.0312, 0.529, 0.0001189, 0.46, 0.5604, 0.06545, 0.5764, 0.0, 0.5925, 0.06545, 0.5441, 0.4684, 0.4982, 0.529, 0.5216, 0.4656, 0.5216, 0.4656, 0.4982, 0.529, 0.4897, 0.4622, 0.5122, 0.2655, 0.4954, 0.376, 0.467, 0.3733, 0.4897, 0.2633, 0.4897, 0.4622, 0.4982, 0.529, 0.4671, 0.46, 0.9383, 0.5319, 0.9998, 0.5174, 1.0, 0.5394, 0.9386, 0.5749, 0.4954, 0.376, 0.4897, 0.4622, 0.4671, 0.46, 0.467, 0.3733, 0.3251, 0.2633, 0.3209, 0.1517, 0.3613, 0.1517, 0.3572, 0.2633, 0.513, 0.957, 0.4516, 0.9422, 0.4516, 0.911, 0.513, 0.8961, 0.3209, 0.1517, 0.3251, 0.06545, 0.3572, 0.06545, 0.3613, 0.1517, 0.8769, 0.8508, 0.9383, 0.8863, 0.9381, 0.9083, 0.8766, 0.8938, 0.3613, 0.1517, 0.3572, 0.06545, 0.3799, 0.06517, 0.3899, 0.1514, 0.3572, 0.2633, 0.3613, 0.1517, 0.3899, 0.1514, 0.3798, 0.2631, 0.8766, 0.8938, 0.9381, 0.9083, 0.9383, 0.9395, 0.8769, 0.9547, 0.6294, 0.6807, 0.6336, 0.5944, 0.6657, 0.5944, 0.6698, 0.6807, 0.6336, 0.7923, 0.6294, 0.6807, 0.6698, 0.6807, 0.6657, 0.7923, 0.6657, 0.7923, 0.6698, 0.6807, 0.6984, 0.6803, 0.6883, 0.792, 0.8771, 0.5571, 0.9383, 0.5929, 0.938, 0.6149, 0.8766, 0.6001, 0.6698, 0.6807, 0.6657, 0.5944, 0.6884, 0.5941, 0.6984, 0.6803, 0.7672, 0.2633, 0.763, 0.1517, 0.8034, 0.1517, 0.7992, 0.2633, 0.8766, 0.6001, 0.938, 0.6149, 0.938, 0.6461, 0.8766, 0.6609, 0.763, 0.1517, 0.7671, 0.06545, 0.7992, 0.06545, 0.8034, 0.1517, 0.8766, 0.6609, 0.938, 0.6461, 0.9383, 0.6682, 0.8771, 0.704, 0.8034, 0.1517, 0.7992, 0.06545, 0.8219, 0.06517, 0.8319, 0.1514, 0.7992, 0.2633, 0.8034, 0.1517, 0.8319, 0.1514, 0.8219, 0.2631, 0.2639, 0.6784, 0.268, 0.5921, 0.3001, 0.5921, 0.3042, 0.6784, 0.268, 0.79, 0.2639, 0.6784, 0.3042, 0.6784, 0.3001, 0.79, 0.9386, 0.3672, 1.0, 0.3823, 0.9998, 0.4135, 0.9383, 0.428, 0.3251, 0.06545, 0.3411, 0.0, 0.3572, 0.06545, 0.3572, 0.06545, 0.3411, 0.0, 0.3799, 0.06517, 0.6336, 0.5944, 0.6496, 0.529, 0.6657, 0.5944, 0.6657, 0.5944, 0.6496, 0.529, 0.6884, 0.5941, 0.7671, 0.06545, 0.7832, 0.0, 0.7992, 0.06545, 0.7992, 0.06545, 0.7832, 0.0, 0.8219, 0.06517, 0.268, 0.5921, 0.284, 0.5267, 0.3001, 0.5921, 0.3024, 0.2631, 0.2924, 0.1514, 0.3209, 0.1517, 0.3251, 0.2633, 0.3024, 0.06517, 0.3411, 0.0, 0.3251, 0.06545, 0.9383, 0.428, 0.9998, 0.4135, 1.0, 0.4356, 0.9386, 0.471, 0.2924, 0.1514, 0.3024, 0.06517, 0.3251, 0.06545, 0.3209, 0.1517, 0.0327, 0.2633, 0.02855, 0.1517, 0.06892, 0.1517, 0.06477, 0.2633, 0.6909, 0.957, 0.6294, 0.9422, 0.6294, 0.911, 0.6909, 0.8961, 0.02855, 0.1517, 0.03269, 0.06545, 0.06478, 0.06545, 0.06892, 0.1517, 0.9343, 0.1469, 0.9957, 0.1823, 0.9955, 0.2044, 0.934, 0.1899, 0.06892, 0.1517, 0.06478, 0.06545, 0.08747, 0.06517, 0.09747, 0.1514, 0.06477, 0.2633, 0.06892, 0.1517, 0.09747, 0.1514, 0.08745, 0.2631, 0.934, 0.1899, 0.9955, 0.2044, 0.9957, 0.2356, 0.9343, 0.2507, 0.6941, 0.1517, 0.6982, 0.06545, 0.7303, 0.06545, 0.7345, 0.1517, 0.6982, 0.2633, 0.6941, 0.1517, 0.7345, 0.1517, 0.7303, 0.2633, 0.7303, 0.2633, 0.7345, 0.1517, 0.763, 0.1514, 0.753, 0.2631, 0.1955, 0.79, 0.2567, 0.8258, 0.2564, 0.8479, 0.1949, 0.833, 0.7345, 0.1517, 0.7303, 0.06545, 0.753, 0.06517, 0.763, 0.1514, 0.7025, 0.5267, 0.6984, 0.415, 0.7387, 0.415, 0.7346, 0.5267, 0.1949, 0.833, 0.2564, 0.8479, 0.2564, 0.8791, 0.1949, 0.8939, 0.6984, 0.415, 0.7025, 0.3288, 0.7346, 0.3288, 0.7387, 0.415, 0.1949, 0.8939, 0.2564, 0.8791, 0.2567, 0.9011, 0.1955, 0.9369, 0.7387, 0.415, 0.7346, 0.3288, 0.7573, 0.3285, 0.7673, 0.4147, 0.7346, 0.5267, 0.7387, 0.415, 0.7673, 0.4147, 0.7573, 0.5264, 0.07744, 0.415, 0.08158, 0.3288, 0.1137, 0.3288, 0.1178, 0.415, 0.08159, 0.5267, 0.07744, 0.415, 0.1178, 0.415, 0.1137, 0.5267, 0.5208, 0.7923, 0.5822, 0.8074, 0.582, 0.8386, 0.5205, 0.8531, 0.03269, 0.06545, 0.04873, 0.0, 0.06478, 0.06545, 0.06478, 0.06545, 0.04873, 0.0, 0.08747, 0.06517, 0.6982, 0.06545, 0.7143, 0.0, 0.7303, 0.06545, 0.7303, 0.06545, 0.7143, 0.0, 0.753, 0.06517, 0.7025, 0.3288, 0.7185, 0.2633, 0.7346, 0.3288, 0.7346, 0.3288, 0.7185, 0.2633, 0.7573, 0.3285, 0.08158, 0.3288, 0.09762, 0.2633, 0.1137, 0.3288, 0.01002, 0.2631, 0.0, 0.1514, 0.02855, 0.1517, 0.0327, 0.2633, 0.009993, 0.06517, 0.04873, 0.0, 0.03269, 0.06545, 0.5205, 0.8531, 0.582, 0.8386, 0.5822, 0.8607, 0.5208, 0.8961, 0.0, 0.1514, 0.009993, 0.06517, 0.03269, 0.06545, 0.02855, 0.1517, 0.2276, 0.2633, 0.2235, 0.1517, 0.2639, 0.1517, 0.2597, 0.2633, 0.4513, 0.957, 0.3899, 0.9422, 0.3899, 0.911, 0.4513, 0.8961, 0.2235, 0.1517, 0.2276, 0.06545, 0.2597, 0.06545, 0.2639, 0.1517, 0.0003294, 0.7923, 0.0617, 0.8278, 0.06153, 0.8498, 0.0, 0.8353, 0.2639, 0.1517, 0.2597, 0.06545, 0.2824, 0.06517, 0.2924, 0.1514, 0.2597, 0.2633, 0.2639, 0.1517, 0.2924, 0.1514, 0.2824, 0.2631, 0.0, 0.8353, 0.06153, 0.8498, 0.0617, 0.881, 0.0003294, 0.8961, 0.4873, 0.1517, 0.4915, 0.06545, 0.5236, 0.06545, 0.5277, 0.1517, 0.4915, 0.2633, 0.4873, 0.1517, 0.5277, 0.1517, 0.5236, 0.2633, 0.5236, 0.2633, 0.5277, 0.1517, 0.5563, 0.1514, 0.5462, 0.2631, 0.9377, 0.4102, 0.8766, 0.3744, 0.8769, 0.3524, 0.9383, 0.3672, 0.5277, 0.1517, 0.5236, 0.06545, 0.5463, 0.06517, 0.5563, 0.1514, 0.5483, 0.7923, 0.5441, 0.6807, 0.5845, 0.6807, 0.5803, 0.7923, 0.9383, 0.3672, 0.8769, 0.3524, 0.8769, 0.3212, 0.9383, 0.3064, 0.5441, 0.6807, 0.5483, 0.5944, 0.5803, 0.5944, 0.5845, 0.6807, 0.9383, 0.3064, 0.8769, 0.3212, 0.8766, 0.2991, 0.9377, 0.2633, 0.5845, 0.6807, 0.5803, 0.5944, 0.603, 0.5941, 0.613, 0.6803, 0.5803, 0.7923, 0.5845, 0.6807, 0.613, 0.6803, 0.603, 0.792, 0.8362, 0.415, 0.8403, 0.3288, 0.8724, 0.3288, 0.8766, 0.415, 0.8403, 0.5267, 0.8362, 0.415, 0.8766, 0.415, 0.8724, 0.5267, 0.3285, 0.7923, 0.3899, 0.8074, 0.3897, 0.8386, 0.3282, 0.8531, 0.2276, 0.06545, 0.2437, 0.0, 0.2597, 0.06545, 0.2597, 0.06545, 0.2437, 0.0, 0.2824, 0.06517, 0.4915, 0.06545, 0.5075, 0.0, 0.5236, 0.06545, 0.5236, 0.06545, 0.5075, 0.0, 0.5463, 0.06517, 0.5483, 0.5944, 0.5643, 0.529, 0.5803, 0.5944, 0.5803, 0.5944, 0.5643, 0.529, 0.603, 0.5941, 0.8403, 0.3288, 0.8564, 0.2633, 0.8724, 0.3288, 0.2049, 0.2631, 0.1949, 0.1514, 0.2235, 0.1517, 0.2276, 0.2633, 0.2049, 0.06517, 0.2437, 0.0, 0.2276, 0.06545, 0.3282, 0.8531, 0.3897, 0.8386, 0.3899, 0.8607, 0.3285, 0.8961, 0.1949, 0.1514, 0.2049, 0.06517, 0.2276, 0.06545, 0.2235, 0.1517, 0.4226, 0.2633, 0.4184, 0.1517, 0.4588, 0.1517, 0.4546, 0.2633, 0.9998, 0.8435, 0.9383, 0.8286, 0.9383, 0.7974, 0.9998, 0.7826, 0.4184, 0.1517, 0.4226, 0.06545, 0.4546, 0.06545, 0.4588, 0.1517, 0.7676, 0.79, 0.829, 0.8255, 0.8288, 0.8475, 0.7673, 0.833, 0.4588, 0.1517, 0.4546, 0.06545, 0.4773, 0.06517, 0.4873, 0.1514, 0.4546, 0.2633, 0.4588, 0.1517, 0.4873, 0.1514, 0.4773, 0.2631, 0.7673, 0.833, 0.8288, 0.8475, 0.829, 0.8787, 0.7676, 0.8939, 0.6984, 0.6784, 0.7025, 0.5921, 0.7346, 0.5921, 0.7387, 0.6784, 0.7025, 0.79, 0.6984, 0.6784, 0.7387, 0.6784, 0.7346, 0.79, 0.7346, 0.79, 0.7387, 0.6784, 0.7673, 0.678, 0.7573, 0.7897, 0.8729, 0.0, 0.934, 0.03578, 0.9337, 0.05784, 0.8723, 0.04302, 0.7387, 0.6784, 0.7346, 0.5921, 0.7573, 0.5919, 0.7673, 0.678, 0.3251, 0.7923, 0.3209, 0.6807, 0.3613, 0.6807, 0.3572, 0.7923, 0.8723, 0.04302, 0.9337, 0.05784, 0.9337, 0.08903, 0.8723, 0.1039, 0.3209, 0.6807, 0.3251, 0.5944, 0.3572, 0.5944, 0.3613, 0.6807, 0.8723, 0.1039, 0.9337, 0.08903, 0.934, 0.1111, 0.8729, 0.1469, 0.3613, 0.6807, 0.3572, 0.5944, 0.3799, 0.5941, 0.3899, 0.6803, 0.3572, 0.7923, 0.3613, 0.6807, 0.3899, 0.6803, 0.3799, 0.792, 0.07744, 0.6784, 0.08158, 0.5921, 0.1137, 0.5921, 0.1178, 0.6784, 0.08159, 0.79, 0.07744, 0.6784, 0.1178, 0.6784, 0.1137, 0.79, 0.9386, 0.6788, 1.0, 0.6939, 0.9998, 0.7251, 0.9383, 0.7396, 0.4226, 0.06545, 0.4386, 0.0, 0.4546, 0.06545, 0.4546, 0.06545, 0.4386, 0.0, 0.4773, 0.06517, 0.7025, 0.5921, 0.7185, 0.5267, 0.7346, 0.5921, 0.7346, 0.5921, 0.7185, 0.5267, 0.7573, 0.5919, 0.3251, 0.5944, 0.3411, 0.529, 0.3572, 0.5944, 0.3572, 0.5944, 0.3411, 0.529, 0.3799, 0.5941, 0.08158, 0.5921, 0.09762, 0.5267, 0.1137, 0.5921, 0.3999, 0.2631, 0.3899, 0.1514, 0.4184, 0.1517, 0.4226, 0.2633, 0.3999, 0.06517, 0.4386, 0.0, 0.4226, 0.06545, 0.9383, 0.7396, 0.9998, 0.7251, 1.0, 0.7472, 0.9386, 0.7826, 0.3899, 0.1514, 0.3999, 0.06517, 0.4226, 0.06545, 0.4184, 0.1517])
me_cylinder_000.materials.append(mat_material)
me_cylinder_000.use_remesh_preserve_volume = False
me_cylinder_000.use_remesh_preserve_attributes = False
me_cylinder_000.use_mirror_vertex_groups = False
me_cylinder_000.update()
me_cylinder_001 = bpy.data.meshes.new('Cylinder.001')
me_cylinder_001.from_pydata([(0.0, 1.25, 0.5107), (0.2439, 1.226, 0.5107), (0.2774, 1.395, 1.011), (0.4784, 1.155, 0.5107), (0.7899, 1.182, 1.011), (1.005, 1.005, 1.011), (1.039, 0.6945, 0.5107), (1.182, 0.7899, 1.011), (1.155, 0.4784, 0.5107), (1.314, 0.5441, 1.011), (1.226, 0.2439, 0.5107), (1.395, 0.2774, 1.011), (1.25, 9.437e-08, 0.5107), (1.182, -0.7899, 1.011), (0.8839, -0.8839, 0.5107), (1.005, -1.005, 1.011), (0.2439, -1.226, 0.5107), (-4.073e-07, -1.25, 0.5107), (-0.2774, -1.395, 1.011), (-0.4784, -1.155, 0.5107), (-1.25, 1.207e-06, 0.5107), (-1.226, 0.2439, 0.5107), (-1.395, 0.2774, 1.011), (-1.155, 0.4784, 0.5107), (-1.314, 0.5441, 1.011), (-0.8839, 0.8839, 0.5107), (-0.5441, 1.314, 1.011), (-0.2439, 1.226, 0.5107), (-0.2774, 1.395, 1.011), (-2.016e-08, 1.422, 1.011), (0.5441, 1.314, 1.011), (0.6945, 1.039, 0.5107), (0.8839, 0.8839, 0.5107), (1.422, 5.102e-08, 1.011), (1.226, -0.2439, 0.5107), (1.395, -0.2774, 1.011), (1.155, -0.4784, 0.5107), (1.314, -0.5441, 1.011), (1.039, -0.6945, 0.5107), (0.6945, -1.039, 0.5107), (0.7899, -1.182, 1.011), (0.4784, -1.155, 0.5107), (0.5441, -1.314, 1.011), (0.2774, -1.395, 1.011), (-4.835e-07, -1.422, 1.011), (-0.2439, -1.226, 0.5107), (-0.5441, -1.314, 1.011), (-0.6945, -1.039, 0.5107), (-0.7899, -1.182, 1.011), (-0.8839, -0.8839, 0.5107), (-1.005, -1.005, 1.011), (-1.039, -0.6945, 0.5107), (-1.182, -0.7899, 1.011), (-1.155, -0.4784, 0.5107), (-1.314, -0.5441, 1.011), (-1.226, -0.2439, 0.5107), (-1.395, -0.2774, 1.011), (-1.422, 1.317e-06, 1.011), (-1.039, 0.6945, 0.5107), (-1.182, 0.7899, 1.011), (-1.005, 1.005, 1.011), (-0.6945, 1.039, 0.5107), (-0.7899, 1.182, 1.011), (-0.4784, 1.155, 0.5107), (0.2431, 1.222, 0.6098), (0.6922, 1.036, 0.6098), (0.881, 0.881, 0.6098), (1.036, 0.6922, 0.6098), (1.151, 0.4768, 0.6098), (1.222, 0.2431, 0.6098), (1.036, -0.6922, 0.6098), (0.881, -0.881, 0.6098), (-0.2431, -1.222, 0.6098), (-1.222, 0.2431, 0.6098), (-1.151, 0.4768, 0.6098), (-0.4768, 1.151, 0.6098), (-0.2431, 1.222, 0.6098), (-5.113e-10, 1.246, 0.6098), (0.4768, 1.151, 0.6098), (1.246, 9.256e-08, 0.6098), (1.222, -0.2431, 0.6098), (1.151, -0.4768, 0.6098), (0.6922, -1.036, 0.6098), (0.4768, -1.151, 0.6098), (0.2431, -1.222, 0.6098), (-4.065e-07, -1.246, 0.6098), (-0.4768, -1.151, 0.6098), (-0.6922, -1.036, 0.6098), (-0.881, -0.881, 0.6098), (-1.036, -0.6922, 0.6098), (-1.151, -0.4768, 0.6098), (-1.222, -0.2431, 0.6098), (-1.246, 1.202e-06, 0.6098), (-1.036, 0.6922, 0.6098), (-0.881, 0.881, 0.6098), (-0.6922, 1.036, 0.6098), (0.6945, 1.039, 0.5107), (0.8839, 0.8839, 0.5107), (1.395, -0.2774, 1.011), (1.422, 5.102e-08, 1.011), (1.226, -0.2439, 0.5107), (1.155, -0.4784, 0.5107), (1.314, -0.5441, 1.011), (1.039, -0.6945, 0.5107), (0.6945, -1.039, 0.5107), (0.4784, -1.155, 0.5107), (0.5441, -1.314, 1.011), (0.7899, -1.182, 1.011), (0.2774, -1.395, 1.011), (-4.835e-07, -1.422, 1.011), (-0.7899, -1.182, 1.011), (-0.5441, -1.314, 1.011), (-0.6945, -1.039, 0.5107), (-0.8839, -0.8839, 0.5107), (-1.005, -1.005, 1.011), (-1.039, -0.6945, 0.5107), (-1.182, -0.7899, 1.011), (-1.155, -0.4784, 0.5107), (-1.314, -0.5441, 1.011), (-1.226, -0.2439, 0.5107), (-1.395, -0.2774, 1.011), (-1.422, 1.317e-06, 1.011), (-1.005, 1.005, 1.011), (-1.182, 0.7899, 1.011), (-0.7899, 1.182, 1.011), (-0.6945, 1.039, 0.5107), (-0.4784, 1.155, 0.5107), (0.0, 1.25, 0.5107), (0.2439, 1.226, 0.5107), (-0.2439, 1.226, 0.5107), (0.4784, 1.155, 0.5107), (-2.016e-08, 1.422, 1.011), (-0.2774, 1.395, 1.011), (1.005, 1.005, 1.011), (0.7899, 1.182, 1.011), (1.182, 0.7899, 1.011), (1.039, 0.6945, 0.5107), (1.155, 0.4784, 0.5107), (1.314, 0.5441, 1.011), (1.226, 0.2439, 0.5107), (1.395, 0.2774, 1.011), (1.25, 9.437e-08, 0.5107), (1.005, -1.005, 1.011), (1.182, -0.7899, 1.011), (0.2439, -1.226, 0.5107), (-4.073e-07, -1.25, 0.5107), (-1.25, 1.207e-06, 0.5107), (-1.226, 0.2439, 0.5107), (-1.155, 0.4784, 0.5107), (-1.314, 0.5441, 1.011), (-1.395, 0.2774, 1.011), (0.2774, 1.395, 1.011), (0.5441, 1.314, 1.011), (0.8839, -0.8839, 0.5107), (-0.2439, -1.226, 0.5107), (-0.2774, -1.395, 1.011), (-0.4784, -1.155, 0.5107), (-1.039, 0.6945, 0.5107), (-0.8839, 0.8839, 0.5107), (-0.5441, 1.314, 1.011), (1.222, -0.2431, 0.6098), (1.246, 9.256e-08, 0.6098), (1.151, -0.4768, 0.6098), (0.4768, -1.151, 0.6098), (0.6922, -1.036, 0.6098), (0.2431, -1.222, 0.6098), (-4.065e-07, -1.246, 0.6098), (-0.6922, -1.036, 0.6098), (-0.4768, -1.151, 0.6098), (-0.881, -0.881, 0.6098), (-1.036, -0.6922, 0.6098), (-1.151, -0.4768, 0.6098), (-1.222, -0.2431, 0.6098), (-1.246, 1.202e-06, 0.6098), (-0.881, 0.881, 0.6098), (-1.036, 0.6922, 0.6098), (-0.6922, 1.036, 0.6098), (-5.113e-10, 1.246, 0.6098), (-0.2431, 1.222, 0.6098), (0.881, 0.881, 0.6098), (0.6922, 1.036, 0.6098), (1.036, 0.6922, 0.6098), (1.151, 0.4768, 0.6098), (1.222, 0.2431, 0.6098), (0.881, -0.881, 0.6098), (1.036, -0.6922, 0.6098), (-1.151, 0.4768, 0.6098), (-1.222, 0.2431, 0.6098), (0.2431, 1.222, 0.6098), (0.4768, 1.151, 0.6098), (-0.2431, -1.222, 0.6098), (-0.4768, 1.151, 0.6098)], [], [(127, 131, 151, 128), (128, 151, 152, 130), (130, 152, 134, 96), (96, 134, 133, 97), (97, 133, 135, 136), (136, 135, 138, 137), (137, 138, 140, 139), (139, 140, 99, 141), (141, 99, 98, 100), (100, 98, 102, 101), (101, 102, 143, 103), (103, 143, 142, 153), (153, 142, 107, 104), (104, 107, 106, 105), (105, 106, 108, 144), (144, 108, 109, 145), (145, 109, 155, 154), (154, 155, 111, 156), (156, 111, 110, 112), (112, 110, 114, 113), (113, 114, 116, 115), (115, 116, 118, 117), (117, 118, 120, 119), (119, 120, 121, 146), (146, 121, 150, 147), (147, 150, 149, 148), (148, 149, 123, 157), (157, 123, 122, 158), (158, 122, 124, 125), (125, 124, 159, 126), (35, 33, 161, 160), (129, 132, 131, 127), (126, 159, 132, 129), (0, 1, 3, 31, 32, 6, 8, 10, 12, 34, 36, 38, 14, 39, 41, 16, 17, 45, 19, 47, 49, 51, 53, 55, 20, 21, 23, 58, 25, 61, 63, 27), (188, 177, 178, 191, 176, 174, 175, 186, 187, 173, 172, 171, 170, 169, 167, 168, 190, 166, 165, 163, 164, 184, 185, 162, 80, 79, 183, 182, 181, 179, 180, 189), (4, 30, 78, 65), (11, 9, 68, 69), (60, 59, 93, 94), (22, 57, 92, 73), (50, 48, 87, 88), (40, 15, 71, 82), (62, 60, 94, 95), (15, 13, 70, 71), (37, 35, 160, 81), (52, 50, 88, 89), (59, 24, 74, 93), (24, 22, 73, 74), (18, 44, 85, 72), (33, 11, 69, 161), (54, 52, 89, 90), (2, 29, 77, 64), (42, 40, 82, 83), (29, 28, 76, 77), (5, 4, 65, 66), (26, 62, 95, 75), (46, 18, 72, 86), (43, 42, 83, 84), (7, 5, 66, 67), (13, 37, 81, 70), (56, 54, 90, 91), (30, 2, 64, 78), (44, 43, 84, 85), (48, 46, 86, 87), (9, 7, 67, 68), (28, 26, 75, 76), (57, 56, 91, 92)])
_uv = me_cylinder_001.uv_layers.new(name='UVMap')
_uv.uv.foreach_set('vector', [0.7852, 0.6946, 0.6742, 0.7083, 0.6682, 0.6534, 0.78, 0.6464, 0.78, 0.6464, 0.6682, 0.6534, 0.6662, 0.5973, 0.7782, 0.5971, 0.7782, 0.5971, 0.6662, 0.5973, 0.6682, 0.5422, 0.78, 0.5486, 0.78, 0.5486, 0.6682, 0.5422, 0.6742, 0.4902, 0.7852, 0.5029, 0.7852, 0.5029, 0.6742, 0.4902, 0.6839, 0.4432, 0.7938, 0.4615, 0.7938, 0.4615, 0.6839, 0.4432, 0.697, 0.403, 0.8052, 0.4263, 0.6662, 0.7828, 0.5579, 0.8061, 0.5449, 0.766, 0.6547, 0.7476, 0.6547, 0.7476, 0.5449, 0.766, 0.5352, 0.719, 0.6462, 0.7063, 0.6462, 0.7063, 0.5352, 0.719, 0.5292, 0.6669, 0.641, 0.6605, 0.641, 0.6605, 0.5292, 0.6669, 0.5272, 0.6118, 0.6392, 0.612, 0.6392, 0.612, 0.5272, 0.6118, 0.5292, 0.5557, 0.641, 0.5627, 0.641, 0.5627, 0.5292, 0.5557, 0.5352, 0.5008, 0.6462, 0.5145, 0.6462, 0.5145, 0.5352, 0.5008, 0.5449, 0.4493, 0.6547, 0.4692, 0.6547, 0.4692, 0.5449, 0.4493, 0.5579, 0.403, 0.6662, 0.4285, 0.6662, 0.3776, 0.5579, 0.403, 0.5449, 0.3568, 0.6547, 0.3369, 0.6547, 0.3369, 0.5449, 0.3568, 0.5352, 0.3052, 0.6462, 0.2916, 0.6462, 0.2916, 0.5352, 0.3052, 0.5292, 0.2504, 0.641, 0.2433, 0.641, 0.2433, 0.5292, 0.2504, 0.5272, 0.1943, 0.6392, 0.1941, 0.6392, 0.1941, 0.5272, 0.1943, 0.5292, 0.1392, 0.641, 0.1456, 0.641, 0.1456, 0.5292, 0.1392, 0.5352, 0.08711, 0.6462, 0.09982, 0.6462, 0.09982, 0.5352, 0.08711, 0.5449, 0.04012, 0.6547, 0.05851, 0.6547, 0.05851, 0.5449, 0.04012, 0.5579, 0.0, 0.6662, 0.02324, 0.8052, 0.3798, 0.697, 0.403, 0.6839, 0.3629, 0.7938, 0.3445, 0.7938, 0.3445, 0.6839, 0.3629, 0.6742, 0.3159, 0.7852, 0.3032, 0.7852, 0.3032, 0.6742, 0.3159, 0.6682, 0.2639, 0.78, 0.2574, 0.78, 0.2574, 0.6682, 0.2639, 0.6662, 0.2087, 0.7782, 0.209, 0.7782, 0.209, 0.6662, 0.2087, 0.6682, 0.1527, 0.78, 0.1597, 0.78, 0.1597, 0.6682, 0.1527, 0.6742, 0.0978, 0.7852, 0.1115, 0.7852, 0.1115, 0.6742, 0.0978, 0.6839, 0.04625, 0.7938, 0.06613, 0.7938, 0.06613, 0.6839, 0.04625, 0.697, 0.0, 0.8052, 0.02547, 0.9713, 0.2639, 0.9772, 0.3159, 0.9096, 0.297, 0.9044, 0.2514, 0.7938, 0.7399, 0.6839, 0.7598, 0.6742, 0.7083, 0.7852, 0.6946, 0.8052, 0.7806, 0.697, 0.8061, 0.6839, 0.7598, 0.7938, 0.7399, 5.052e-08, 0.2257, 0.01013, 0.1774, 0.03, 0.1318, 0.05885, 0.09078, 0.09556, 0.0559, 0.1387, 0.0285, 0.1867, 0.009623, 0.2376, 0.0, 0.2896, 0.0, 0.3405, 0.009623, 0.3885, 0.0285, 0.4316, 0.0559, 0.4683, 0.09078, 0.4972, 0.1318, 0.5171, 0.1774, 0.5272, 0.2257, 0.5272, 0.2751, 0.5171, 0.3234, 0.4972, 0.369, 0.4683, 0.41, 0.4316, 0.4449, 0.3885, 0.4723, 0.3405, 0.4912, 0.2896, 0.5008, 0.2376, 0.5008, 0.1867, 0.4912, 0.1387, 0.4723, 0.09556, 0.4449, 0.05885, 0.41, 0.03, 0.369, 0.01013, 0.3234, 0.0, 0.2751, 0.5255, 0.775, 0.5154, 0.8232, 0.4956, 0.8686, 0.4668, 0.9095, 0.4302, 0.9443, 0.3872, 0.9716, 0.3394, 0.9904, 0.2886, 1.0, 0.2369, 1.0, 0.1861, 0.9904, 0.1383, 0.9716, 0.09526, 0.9443, 0.05866, 0.9095, 0.0299, 0.8686, 0.0101, 0.8232, 0.0, 0.775, 0.0, 0.7258, 0.0101, 0.6776, 0.0299, 0.6322, 0.05866, 0.5913, 0.09526, 0.5565, 0.1383, 0.5292, 0.1861, 0.5104, 0.2369, 0.5008, 0.2886, 0.5008, 0.3394, 0.5104, 0.3872, 0.5292, 0.4302, 0.5565, 0.4668, 0.5913, 0.4956, 0.6322, 0.5154, 0.6776, 0.5255, 0.7258, 0.9713, 0.5422, 0.9693, 0.5973, 0.9026, 0.603, 0.9044, 0.5547, 0.9869, 0.3629, 1.0, 0.403, 0.9296, 0.3734, 0.9181, 0.3382, 0.8799, 0.5008, 0.8739, 0.5557, 0.807, 0.557, 0.8122, 0.5089, 0.8739, 0.6669, 0.8799, 0.719, 0.8122, 0.7001, 0.807, 0.6545, 0.8799, 0.08711, 0.8739, 0.1392, 0.807, 0.1516, 0.8122, 0.106, 0.9869, 0.04625, 0.9772, 0.0978, 0.9096, 0.1059, 0.9181, 0.06072, 0.8896, 0.4493, 0.8799, 0.5008, 0.8122, 0.5089, 0.8207, 0.4638, 0.9772, 0.0978, 0.9713, 0.1527, 0.9044, 0.154, 0.9096, 0.1059, 0.9693, 0.2087, 0.9713, 0.2639, 0.9044, 0.2514, 0.9026, 0.2031, 0.8896, 0.04012, 0.8799, 0.08711, 0.8122, 0.106, 0.8207, 0.06482, 0.8739, 0.5557, 0.8719, 0.6118, 0.8052, 0.6061, 0.807, 0.557, 0.8719, 0.6118, 0.8739, 0.6669, 0.807, 0.6545, 0.8052, 0.6061, 0.8739, 0.2504, 0.8799, 0.3052, 0.8122, 0.2971, 0.807, 0.2491, 0.9772, 0.3159, 0.9869, 0.3629, 0.9181, 0.3382, 0.9096, 0.297, 0.9026, 0.0, 0.8896, 0.04012, 0.8207, 0.06482, 0.8322, 0.02967, 0.9713, 0.6534, 0.9772, 0.7083, 0.9096, 0.7002, 0.9044, 0.6521, 1.0, 0.0, 0.9869, 0.04625, 0.9181, 0.06072, 0.9296, 0.02018, 0.9772, 0.7083, 0.9869, 0.7598, 0.9181, 0.7454, 0.9096, 0.7002, 0.9772, 0.4902, 0.9713, 0.5422, 0.9044, 0.5547, 0.9096, 0.509, 0.9026, 0.403, 0.8896, 0.4493, 0.8207, 0.4638, 0.8322, 0.4232, 0.8719, 0.1943, 0.8739, 0.2504, 0.807, 0.2491, 0.8052, 0.1999, 0.8896, 0.3568, 0.9026, 0.403, 0.8322, 0.3829, 0.8207, 0.3423, 0.9869, 0.4432, 0.9772, 0.4902, 0.9096, 0.509, 0.9181, 0.4679, 0.9713, 0.1527, 0.9693, 0.2087, 0.9026, 0.2031, 0.9044, 0.154, 0.8896, 0.766, 0.9026, 0.8061, 0.8322, 0.7764, 0.8207, 0.7413, 0.9693, 0.5973, 0.9713, 0.6534, 0.9044, 0.6521, 0.9026, 0.603, 0.8799, 0.3052, 0.8896, 0.3568, 0.8207, 0.3423, 0.8122, 0.2971, 0.8739, 0.1392, 0.8719, 0.1943, 0.8052, 0.1999, 0.807, 0.1516, 1.0, 0.403, 0.9869, 0.4432, 0.9181, 0.4679, 0.9296, 0.4327, 0.9869, 0.7598, 1.0, 0.8061, 0.9296, 0.7859, 0.9181, 0.7454, 0.8799, 0.719, 0.8896, 0.766, 0.8207, 0.7413, 0.8122, 0.7001])
me_cylinder_001.materials.append(mat_material_002)
me_cylinder_001.use_remesh_preserve_volume = False
me_cylinder_001.use_remesh_preserve_attributes = False
me_cylinder_001.use_mirror_vertex_groups = False
me_cylinder_001.update()

# ---- objects
ob_sun = bpy.data.objects.new('Sun', light_sun)
ob_chocolate = bpy.data.objects.new('Chocolate', me_cylinder_002)
ob_topping = bpy.data.objects.new('Topping', me_cylinder_000)
ob_plate = bpy.data.objects.new('Plate', me_cylinder_001)

# ---- transforms, parenting, visibility, modifiers, constraints
ob_sun.location = (0.0, 0.0, 10.0)
ob_sun.lineart.crease_threshold = 0.0
ob_chocolate.location = (0.0, 0.0, 0.9489)
ob_chocolate.scale = (0.4, 0.4, 0.1)
ob_chocolate.lineart.crease_threshold = 0.0
ob_topping.location = (0.0, 0.0, 0.9489)
ob_topping.scale = (0.4, 0.4, 0.1)
ob_topping.lineart.crease_threshold = 0.0
ob_plate.location = (0.0, 0.0, 0.9489)
ob_plate.scale = (0.4, 0.4, 0.1)
ob_plate.lineart.crease_threshold = 0.0

# ---- collection membership
col_collection_1.objects.link(ob_sun)
col_collection_1.objects.link(ob_chocolate)
col_collection_1.objects.link(ob_topping)
col_collection_1.objects.link(ob_plate)

# ---- scene / render settings (as saved in the file)
scene.frame_start = 1; scene.frame_end = 250; scene.frame_set(1)
scene.render.engine = 'BLENDER_EEVEE_NEXT'
scene.render.resolution_percentage = 50
scene.render.dither_intensity = 0.0
scene.cycles.use_denoising = False
scene.cycles.samples = 128
scene.cycles.sampling_pattern = 'TABULATED_SOBOL'
scene.cycles.light_sampling_threshold = 0.0
scene.cycles.use_adaptive_sampling = False
scene.cycles.use_light_tree = False
scene.cycles.blur_glossy = 0.0
scene.cycles.sample_clamp_indirect = 0.0
scene.view_settings.view_transform = 'Standard'
bpy.context.view_layer.update()

# ---- added for rendering (the .blend has no active camera): camera
cam_auto = bpy.data.cameras.new('AutoCamera')
cam_auto.lens = 50.0
cam_auto.sensor_width = 36.0
cam_auto.clip_end = 1000.0
ob_auto_camera = bpy.data.objects.new('AutoCamera', cam_auto)
scene.collection.objects.link(ob_auto_camera)
ob_auto_camera.location = (1.50774, -1.80929, 2.33653)
ob_auto_camera.rotation_euler = (1.09748, -7.21219e-08, 0.694738)
scene.camera = ob_auto_camera
bpy.context.view_layer.update()
